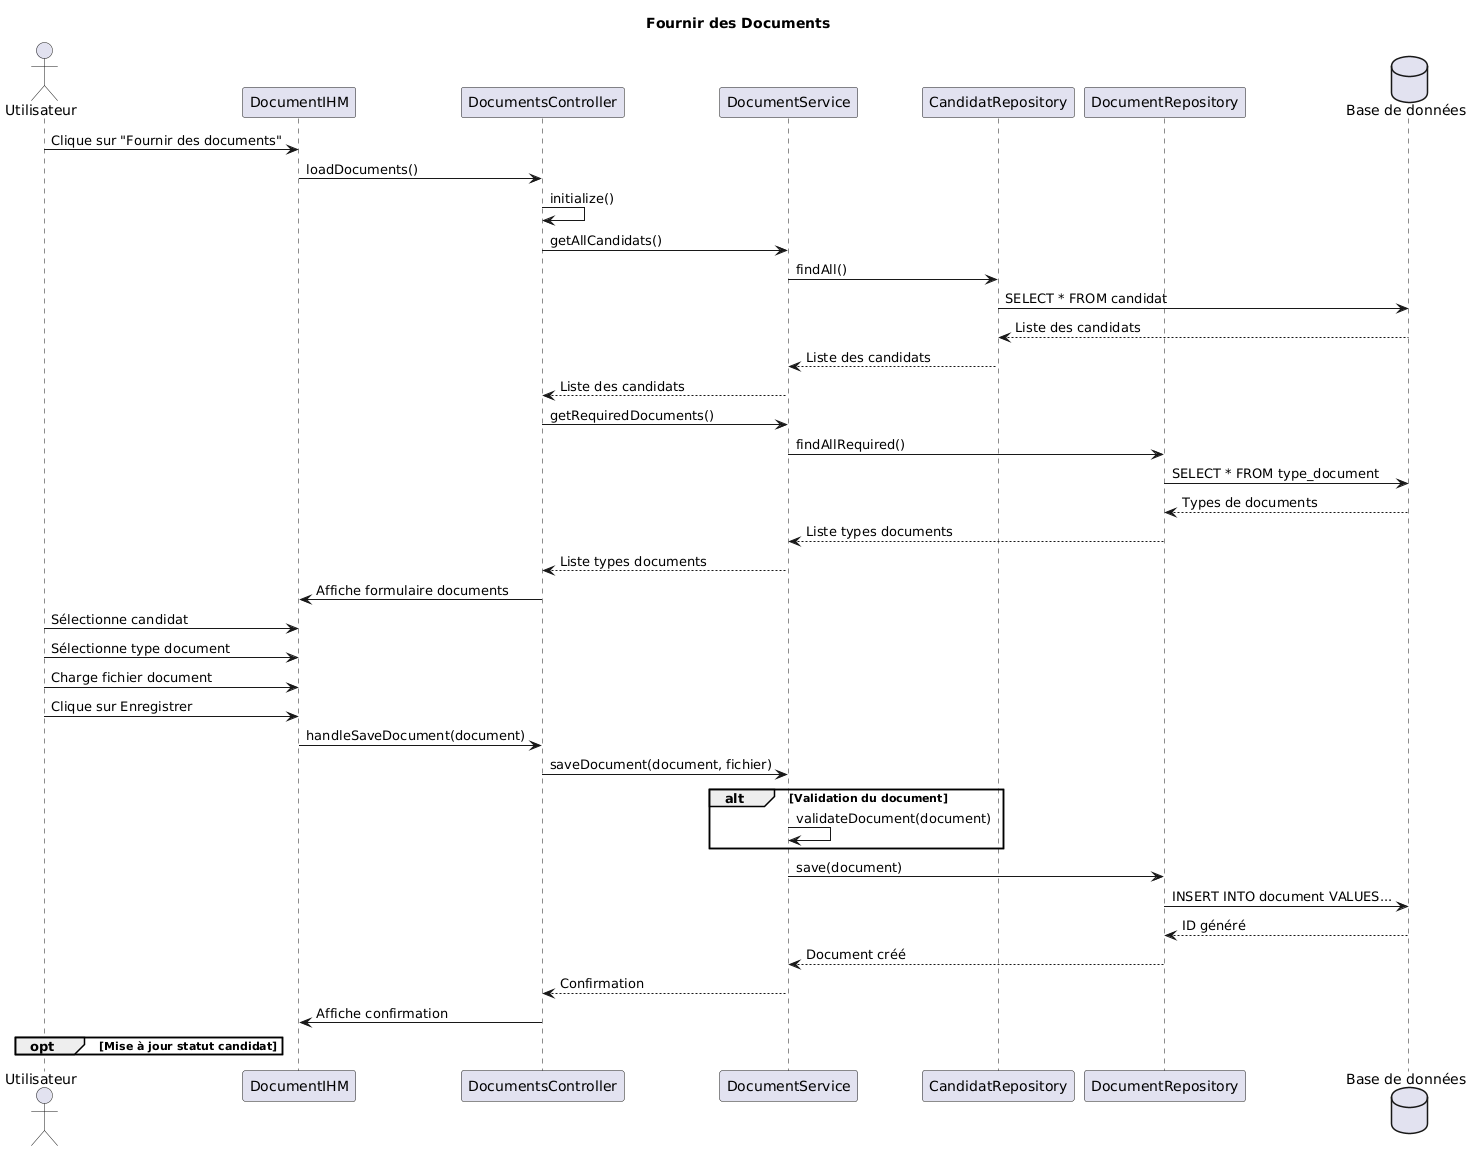

The diagram above was rendered by PlantUML. Its source (embedded in the PNG):
@startuml
title Fournir des Documents
actor Utilisateur
participant "DocumentIHM" as IHM
participant "DocumentsController" as Controller
participant "DocumentService" as Service
participant "CandidatRepository" as CandidatRepo
participant "DocumentRepository" as DocumentRepo
database "Base de données" as DB

Utilisateur -> IHM : Clique sur "Fournir des documents"
IHM -> Controller : loadDocuments()
Controller -> Controller : initialize()

Controller -> Service : getAllCandidats()
Service -> CandidatRepo : findAll()
CandidatRepo -> DB : SELECT * FROM candidat
DB --> CandidatRepo : Liste des candidats
CandidatRepo --> Service : Liste des candidats
Service --> Controller : Liste des candidats

Controller -> Service : getRequiredDocuments()
Service -> DocumentRepo : findAllRequired()
DocumentRepo -> DB : SELECT * FROM type_document
DB --> DocumentRepo : Types de documents
DocumentRepo --> Service : Liste types documents
Service --> Controller : Liste types documents

Controller -> IHM : Affiche formulaire documents

Utilisateur -> IHM : Sélectionne candidat
Utilisateur -> IHM : Sélectionne type document
Utilisateur -> IHM : Charge fichier document
Utilisateur -> IHM : Clique sur Enregistrer
IHM -> Controller : handleSaveDocument(document)
Controller -> Service : saveDocument(document, fichier)

alt Validation du document
    Service -> Service : validateDocument(document)
end

Service -> DocumentRepo : save(document)
DocumentRepo -> DB : INSERT INTO document VALUES...
DB --> DocumentRepo : ID généré
DocumentRepo --> Service : Document créé
Service --> Controller : Confirmation
Controller -> IHM : Affiche confirmation

opt Mise à jour statut candidat

end
@enduml